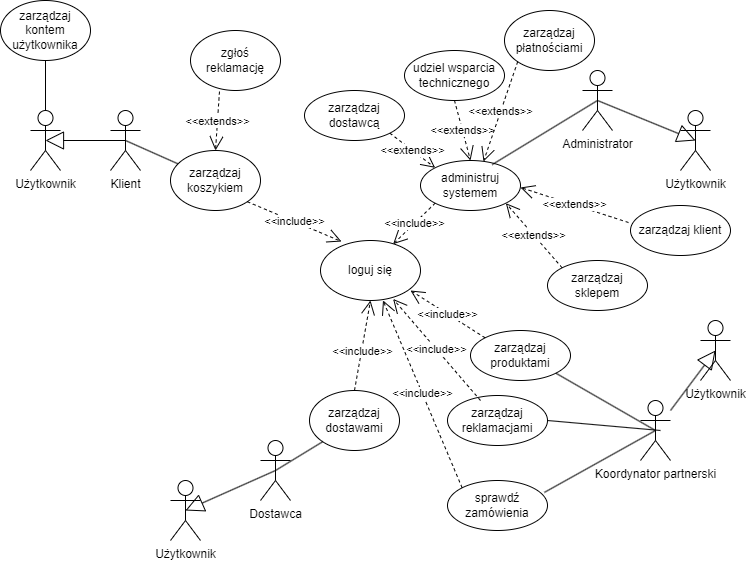

The diagram above was exported from draw.io. Its source (the exported page's mxGraphModel, read from the mxfile embedded in the PNG):
<mxGraphModel dx="1620" dy="783" grid="1" gridSize="10" guides="1" tooltips="1" connect="1" arrows="1" fold="1" page="1" pageScale="1" pageWidth="827" pageHeight="1169" math="0" shadow="0">
  <root>
    <mxCell id="0" />
    <mxCell id="1" parent="0" />
    <mxCell id="SdbDFvajUCVgvThnJawX-1" value="loguj się" style="ellipse;whiteSpace=wrap;html=1;" parent="1" vertex="1">
      <mxGeometry x="380" y="570" width="100" height="60" as="geometry" />
    </mxCell>
    <mxCell id="JuQFvX9YrrgA2miF1Yzw-1" value="Koordynator partnerski&lt;div&gt;&lt;br&gt;&lt;/div&gt;" style="shape=umlActor;verticalLabelPosition=bottom;verticalAlign=top;html=1;outlineConnect=0;" parent="1" vertex="1">
      <mxGeometry x="700" y="730" width="30" height="60" as="geometry" />
    </mxCell>
    <mxCell id="SdbDFvajUCVgvThnJawX-2" value="Klient" style="shape=umlActor;verticalLabelPosition=bottom;verticalAlign=top;html=1;" parent="1" vertex="1">
      <mxGeometry x="170" y="440" width="30" height="60" as="geometry" />
    </mxCell>
    <mxCell id="JuQFvX9YrrgA2miF1Yzw-2" value="Administrator&lt;div&gt;&lt;br&gt;&lt;/div&gt;" style="shape=umlActor;verticalLabelPosition=bottom;verticalAlign=top;html=1;outlineConnect=0;" parent="1" vertex="1">
      <mxGeometry x="642" y="400" width="30" height="60" as="geometry" />
    </mxCell>
    <mxCell id="SdbDFvajUCVgvThnJawX-4" value="" style="endArrow=none;html=1;rounded=0;entryX=0.5;entryY=0.5;entryDx=0;entryDy=0;entryPerimeter=0;" parent="1" source="SdbDFvajUCVgvThnJawX-5" target="SdbDFvajUCVgvThnJawX-2" edge="1">
      <mxGeometry width="50" height="50" relative="1" as="geometry">
        <mxPoint x="224.254347881851" y="482.2669837130784" as="sourcePoint" />
        <mxPoint x="410" y="670" as="targetPoint" />
      </mxGeometry>
    </mxCell>
    <mxCell id="JuQFvX9YrrgA2miF1Yzw-4" value="administruj systemem" style="ellipse;whiteSpace=wrap;html=1;" parent="1" vertex="1">
      <mxGeometry x="480" y="490" width="100" height="50" as="geometry" />
    </mxCell>
    <mxCell id="SdbDFvajUCVgvThnJawX-5" value="zarządzaj koszykiem" style="ellipse;whiteSpace=wrap;html=1;" parent="1" vertex="1">
      <mxGeometry x="230" y="480" width="90" height="60" as="geometry" />
    </mxCell>
    <mxCell id="JuQFvX9YrrgA2miF1Yzw-7" value="" style="endArrow=none;html=1;rounded=0;exitX=0.717;exitY=0.082;exitDx=0;exitDy=0;exitPerimeter=0;entryX=0.5;entryY=0.5;entryDx=0;entryDy=0;entryPerimeter=0;" parent="1" source="JuQFvX9YrrgA2miF1Yzw-4" target="JuQFvX9YrrgA2miF1Yzw-2" edge="1">
      <mxGeometry width="50" height="50" relative="1" as="geometry">
        <mxPoint x="510" y="500" as="sourcePoint" />
        <mxPoint x="560" y="450" as="targetPoint" />
      </mxGeometry>
    </mxCell>
    <mxCell id="SdbDFvajUCVgvThnJawX-6" value="&amp;lt;&amp;lt;include&amp;gt;&amp;gt;" style="endArrow=open;endSize=12;dashed=1;html=1;rounded=0;exitX=1;exitY=1;exitDx=0;exitDy=0;entryX=0.21;entryY=0.017;entryDx=0;entryDy=0;entryPerimeter=0;" parent="1" source="SdbDFvajUCVgvThnJawX-5" target="SdbDFvajUCVgvThnJawX-1" edge="1">
      <mxGeometry width="160" relative="1" as="geometry">
        <mxPoint x="320" y="730" as="sourcePoint" />
        <mxPoint x="480" y="730" as="targetPoint" />
      </mxGeometry>
    </mxCell>
    <mxCell id="JuQFvX9YrrgA2miF1Yzw-8" value="zarządzaj sklepem" style="ellipse;whiteSpace=wrap;html=1;" parent="1" vertex="1">
      <mxGeometry x="607" y="590" width="100" height="50" as="geometry" />
    </mxCell>
    <mxCell id="JuQFvX9YrrgA2miF1Yzw-10" value="&amp;lt;&amp;lt;include&amp;gt;&amp;gt;" style="endArrow=open;endSize=12;dashed=1;html=1;rounded=0;exitX=0;exitY=1;exitDx=0;exitDy=0;entryX=0.726;entryY=0.061;entryDx=0;entryDy=0;entryPerimeter=0;" parent="1" source="JuQFvX9YrrgA2miF1Yzw-4" target="SdbDFvajUCVgvThnJawX-1" edge="1">
      <mxGeometry width="160" relative="1" as="geometry">
        <mxPoint x="220" y="450" as="sourcePoint" />
        <mxPoint x="260" y="500" as="targetPoint" />
      </mxGeometry>
    </mxCell>
    <mxCell id="JuQFvX9YrrgA2miF1Yzw-14" value="&amp;lt;&amp;lt;extends&amp;gt;&amp;gt;" style="endArrow=open;endSize=12;dashed=1;html=1;rounded=0;strokeColor=default;align=center;verticalAlign=middle;fontFamily=Helvetica;fontSize=11;fontColor=default;labelBackgroundColor=default;entryX=1;entryY=1;entryDx=0;entryDy=0;exitX=0;exitY=0;exitDx=0;exitDy=0;" parent="1" source="JuQFvX9YrrgA2miF1Yzw-8" target="JuQFvX9YrrgA2miF1Yzw-4" edge="1">
      <mxGeometry width="160" relative="1" as="geometry">
        <mxPoint x="480" y="650" as="sourcePoint" />
        <mxPoint x="640" y="650" as="targetPoint" />
      </mxGeometry>
    </mxCell>
    <mxCell id="JuQFvX9YrrgA2miF1Yzw-15" value="zarządzaj dostawcą" style="ellipse;whiteSpace=wrap;html=1;" parent="1" vertex="1">
      <mxGeometry x="364" y="420" width="100" height="50" as="geometry" />
    </mxCell>
    <mxCell id="JuQFvX9YrrgA2miF1Yzw-16" value="udziel wsparcia technicznego" style="ellipse;whiteSpace=wrap;html=1;" parent="1" vertex="1">
      <mxGeometry x="464" y="380" width="100" height="50" as="geometry" />
    </mxCell>
    <mxCell id="SYQceFe5XX5bmk-Zttm_-3" value="zgłoś reklamację" style="ellipse;whiteSpace=wrap;html=1;" parent="1" vertex="1">
      <mxGeometry x="250" y="360" width="90" height="60" as="geometry" />
    </mxCell>
    <mxCell id="SYQceFe5XX5bmk-Zttm_-4" value="&amp;lt;&amp;lt;extends&amp;gt;&amp;gt;" style="endArrow=open;endSize=12;dashed=1;html=1;rounded=0;exitX=0.322;exitY=1.017;exitDx=0;exitDy=0;entryX=0.5;entryY=0;entryDx=0;entryDy=0;exitPerimeter=0;" parent="1" source="SYQceFe5XX5bmk-Zttm_-3" target="SdbDFvajUCVgvThnJawX-5" edge="1">
      <mxGeometry width="160" relative="1" as="geometry">
        <mxPoint x="240" y="490" as="sourcePoint" />
        <mxPoint x="283.01" y="403" as="targetPoint" />
      </mxGeometry>
    </mxCell>
    <mxCell id="SYQceFe5XX5bmk-Zttm_-5" value="Użytkownik" style="shape=umlActor;verticalLabelPosition=bottom;verticalAlign=top;html=1;" parent="1" vertex="1">
      <mxGeometry x="90" y="440" width="30" height="60" as="geometry" />
    </mxCell>
    <mxCell id="SYQceFe5XX5bmk-Zttm_-6" value="" style="endArrow=block;endSize=16;endFill=0;html=1;rounded=0;exitX=0.5;exitY=0.5;exitDx=0;exitDy=0;exitPerimeter=0;entryX=0.5;entryY=0.5;entryDx=0;entryDy=0;entryPerimeter=0;" parent="1" source="SdbDFvajUCVgvThnJawX-2" target="SYQceFe5XX5bmk-Zttm_-5" edge="1">
      <mxGeometry width="160" relative="1" as="geometry">
        <mxPoint x="230" y="710" as="sourcePoint" />
        <mxPoint x="390" y="710" as="targetPoint" />
      </mxGeometry>
    </mxCell>
    <mxCell id="JuQFvX9YrrgA2miF1Yzw-17" value="&amp;lt;&amp;lt;extends&amp;gt;&amp;gt;" style="endArrow=open;endSize=12;dashed=1;html=1;rounded=0;strokeColor=default;align=center;verticalAlign=middle;fontFamily=Helvetica;fontSize=11;fontColor=default;labelBackgroundColor=default;exitX=1;exitY=1;exitDx=0;exitDy=0;entryX=0;entryY=0;entryDx=0;entryDy=0;" parent="1" source="JuQFvX9YrrgA2miF1Yzw-15" target="JuQFvX9YrrgA2miF1Yzw-4" edge="1">
      <mxGeometry width="160" relative="1" as="geometry">
        <mxPoint x="380" y="530" as="sourcePoint" />
        <mxPoint x="540" y="530" as="targetPoint" />
      </mxGeometry>
    </mxCell>
    <mxCell id="qofxUEPGcxJbh4miqbQ3-1" value="zarządzaj kontem użytkownika" style="ellipse;whiteSpace=wrap;html=1;" parent="1" vertex="1">
      <mxGeometry x="60" y="330" width="90" height="60" as="geometry" />
    </mxCell>
    <mxCell id="JuQFvX9YrrgA2miF1Yzw-18" value="&amp;lt;&amp;lt;extends&amp;gt;&amp;gt;" style="endArrow=open;endSize=12;dashed=1;html=1;rounded=0;strokeColor=default;align=center;verticalAlign=middle;fontFamily=Helvetica;fontSize=11;fontColor=default;labelBackgroundColor=default;exitX=0.5;exitY=1;exitDx=0;exitDy=0;entryX=0.5;entryY=0;entryDx=0;entryDy=0;" parent="1" source="JuQFvX9YrrgA2miF1Yzw-16" target="JuQFvX9YrrgA2miF1Yzw-4" edge="1">
      <mxGeometry width="160" relative="1" as="geometry">
        <mxPoint x="524" y="469" as="sourcePoint" />
        <mxPoint x="510" y="480" as="targetPoint" />
      </mxGeometry>
    </mxCell>
    <mxCell id="qofxUEPGcxJbh4miqbQ3-3" value="" style="endArrow=none;html=1;rounded=0;entryX=0.5;entryY=1;entryDx=0;entryDy=0;exitX=0.5;exitY=0;exitDx=0;exitDy=0;exitPerimeter=0;" parent="1" source="SYQceFe5XX5bmk-Zttm_-5" target="qofxUEPGcxJbh4miqbQ3-1" edge="1">
      <mxGeometry width="50" height="50" relative="1" as="geometry">
        <mxPoint x="290" y="520" as="sourcePoint" />
        <mxPoint x="340" y="470" as="targetPoint" />
      </mxGeometry>
    </mxCell>
    <mxCell id="JuQFvX9YrrgA2miF1Yzw-19" value="&lt;div&gt;Użytkownik&lt;/div&gt;" style="shape=umlActor;verticalLabelPosition=bottom;verticalAlign=top;html=1;outlineConnect=0;" parent="1" vertex="1">
      <mxGeometry x="740" y="440" width="30" height="60" as="geometry" />
    </mxCell>
    <mxCell id="qofxUEPGcxJbh4miqbQ3-4" value="Dostawca" style="shape=umlActor;verticalLabelPosition=bottom;verticalAlign=top;html=1;outlineConnect=0;" parent="1" vertex="1">
      <mxGeometry x="320" y="770" width="30" height="60" as="geometry" />
    </mxCell>
    <mxCell id="JuQFvX9YrrgA2miF1Yzw-24" value="" style="endArrow=block;endSize=16;endFill=0;html=1;rounded=0;exitX=0.5;exitY=0.5;exitDx=0;exitDy=0;exitPerimeter=0;entryX=0.5;entryY=0.5;entryDx=0;entryDy=0;entryPerimeter=0;" parent="1" source="JuQFvX9YrrgA2miF1Yzw-2" target="JuQFvX9YrrgA2miF1Yzw-19" edge="1">
      <mxGeometry width="160" relative="1" as="geometry">
        <mxPoint x="820" y="550" as="sourcePoint" />
        <mxPoint x="740" y="550" as="targetPoint" />
      </mxGeometry>
    </mxCell>
    <mxCell id="qofxUEPGcxJbh4miqbQ3-7" value="zarządzaj dostawami" style="ellipse;whiteSpace=wrap;html=1;" parent="1" vertex="1">
      <mxGeometry x="369" y="720" width="90" height="60" as="geometry" />
    </mxCell>
    <mxCell id="JuQFvX9YrrgA2miF1Yzw-25" value="zarządzaj produktami" style="ellipse;whiteSpace=wrap;html=1;" parent="1" vertex="1">
      <mxGeometry x="530" y="660" width="100" height="50" as="geometry" />
    </mxCell>
    <mxCell id="qofxUEPGcxJbh4miqbQ3-8" value="" style="endArrow=none;html=1;rounded=0;exitX=0.5;exitY=0.5;exitDx=0;exitDy=0;exitPerimeter=0;entryX=0;entryY=1;entryDx=0;entryDy=0;" parent="1" source="qofxUEPGcxJbh4miqbQ3-4" target="qofxUEPGcxJbh4miqbQ3-7" edge="1">
      <mxGeometry width="50" height="50" relative="1" as="geometry">
        <mxPoint x="430" y="780" as="sourcePoint" />
        <mxPoint x="480" y="730" as="targetPoint" />
      </mxGeometry>
    </mxCell>
    <mxCell id="JuQFvX9YrrgA2miF1Yzw-26" value="" style="endArrow=none;html=1;rounded=0;strokeColor=default;align=center;verticalAlign=middle;fontFamily=Helvetica;fontSize=11;fontColor=default;labelBackgroundColor=default;entryX=1;entryY=1;entryDx=0;entryDy=0;exitX=0.5;exitY=0.5;exitDx=0;exitDy=0;exitPerimeter=0;" parent="1" source="JuQFvX9YrrgA2miF1Yzw-1" target="JuQFvX9YrrgA2miF1Yzw-25" edge="1">
      <mxGeometry width="50" height="50" relative="1" as="geometry">
        <mxPoint x="510" y="650" as="sourcePoint" />
        <mxPoint x="560" y="600" as="targetPoint" />
      </mxGeometry>
    </mxCell>
    <mxCell id="qofxUEPGcxJbh4miqbQ3-9" value="" style="endArrow=open;dashed=1;endFill=0;endSize=12;html=1;rounded=0;exitX=0.5;exitY=0;exitDx=0;exitDy=0;entryX=0.5;entryY=1;entryDx=0;entryDy=0;" parent="1" source="qofxUEPGcxJbh4miqbQ3-7" target="SdbDFvajUCVgvThnJawX-1" edge="1">
      <mxGeometry width="160" relative="1" as="geometry">
        <mxPoint x="380" y="750" as="sourcePoint" />
        <mxPoint x="540" y="750" as="targetPoint" />
      </mxGeometry>
    </mxCell>
    <mxCell id="qofxUEPGcxJbh4miqbQ3-10" value="&amp;lt;&amp;lt;include&amp;gt;&amp;gt;" style="edgeLabel;html=1;align=center;verticalAlign=middle;resizable=0;points=[];" parent="qofxUEPGcxJbh4miqbQ3-9" connectable="0" vertex="1">
      <mxGeometry x="-0.1238" relative="1" as="geometry">
        <mxPoint as="offset" />
      </mxGeometry>
    </mxCell>
    <mxCell id="qofxUEPGcxJbh4miqbQ3-11" value="Użytkownik" style="shape=umlActor;verticalLabelPosition=bottom;verticalAlign=top;html=1;" parent="1" vertex="1">
      <mxGeometry x="230" y="810" width="30" height="60" as="geometry" />
    </mxCell>
    <mxCell id="qofxUEPGcxJbh4miqbQ3-12" value="" style="endArrow=block;endSize=16;endFill=0;html=1;rounded=0;exitX=0.5;exitY=0.5;exitDx=0;exitDy=0;exitPerimeter=0;entryX=0.5;entryY=0.5;entryDx=0;entryDy=0;entryPerimeter=0;" parent="1" source="qofxUEPGcxJbh4miqbQ3-4" target="qofxUEPGcxJbh4miqbQ3-11" edge="1">
      <mxGeometry width="160" relative="1" as="geometry">
        <mxPoint x="195" y="480" as="sourcePoint" />
        <mxPoint x="115" y="480" as="targetPoint" />
      </mxGeometry>
    </mxCell>
    <mxCell id="JuQFvX9YrrgA2miF1Yzw-27" value="zarządzaj reklamacjami" style="ellipse;whiteSpace=wrap;html=1;" parent="1" vertex="1">
      <mxGeometry x="507" y="725" width="100" height="50" as="geometry" />
    </mxCell>
    <mxCell id="JuQFvX9YrrgA2miF1Yzw-28" value="sprawdź zamówienia" style="ellipse;whiteSpace=wrap;html=1;" parent="1" vertex="1">
      <mxGeometry x="507" y="810" width="100" height="50" as="geometry" />
    </mxCell>
    <mxCell id="JuQFvX9YrrgA2miF1Yzw-29" value="" style="endArrow=none;html=1;rounded=0;strokeColor=default;align=center;verticalAlign=middle;fontFamily=Helvetica;fontSize=11;fontColor=default;labelBackgroundColor=default;entryX=1;entryY=0.5;entryDx=0;entryDy=0;exitX=0.667;exitY=0.5;exitDx=0;exitDy=0;exitPerimeter=0;" parent="1" source="JuQFvX9YrrgA2miF1Yzw-1" target="JuQFvX9YrrgA2miF1Yzw-27" edge="1">
      <mxGeometry width="50" height="50" relative="1" as="geometry">
        <mxPoint x="685" y="770" as="sourcePoint" />
        <mxPoint x="625" y="713" as="targetPoint" />
      </mxGeometry>
    </mxCell>
    <mxCell id="JuQFvX9YrrgA2miF1Yzw-30" value="" style="endArrow=none;html=1;rounded=0;strokeColor=default;align=center;verticalAlign=middle;fontFamily=Helvetica;fontSize=11;fontColor=default;labelBackgroundColor=default;entryX=0.969;entryY=0.238;entryDx=0;entryDy=0;entryPerimeter=0;exitX=0.5;exitY=0.5;exitDx=0;exitDy=0;exitPerimeter=0;" parent="1" source="JuQFvX9YrrgA2miF1Yzw-1" target="JuQFvX9YrrgA2miF1Yzw-28" edge="1">
      <mxGeometry width="50" height="50" relative="1" as="geometry">
        <mxPoint x="680" y="780" as="sourcePoint" />
        <mxPoint x="617" y="760" as="targetPoint" />
      </mxGeometry>
    </mxCell>
    <mxCell id="JuQFvX9YrrgA2miF1Yzw-31" value="&amp;lt;&amp;lt;include&amp;gt;&amp;gt;" style="endArrow=open;endSize=12;dashed=1;html=1;rounded=0;exitX=0;exitY=0;exitDx=0;exitDy=0;" parent="1" source="JuQFvX9YrrgA2miF1Yzw-25" edge="1">
      <mxGeometry width="160" relative="1" as="geometry">
        <mxPoint x="522" y="639.5" as="sourcePoint" />
        <mxPoint x="470" y="620" as="targetPoint" />
      </mxGeometry>
    </mxCell>
    <mxCell id="JuQFvX9YrrgA2miF1Yzw-32" value="&amp;lt;&amp;lt;include&amp;gt;&amp;gt;" style="endArrow=open;endSize=12;dashed=1;html=1;rounded=0;entryX=0.726;entryY=0.974;entryDx=0;entryDy=0;entryPerimeter=0;exitX=0.33;exitY=0.1;exitDx=0;exitDy=0;exitPerimeter=0;" parent="1" source="JuQFvX9YrrgA2miF1Yzw-27" target="SdbDFvajUCVgvThnJawX-1" edge="1">
      <mxGeometry width="160" relative="1" as="geometry">
        <mxPoint x="540" y="720" as="sourcePoint" />
        <mxPoint x="460" y="685" as="targetPoint" />
      </mxGeometry>
    </mxCell>
    <mxCell id="JuQFvX9YrrgA2miF1Yzw-33" value="&amp;lt;&amp;lt;include&amp;gt;&amp;gt;" style="endArrow=open;endSize=12;dashed=1;html=1;rounded=0;entryX=0.625;entryY=0.998;entryDx=0;entryDy=0;entryPerimeter=0;exitX=0;exitY=0;exitDx=0;exitDy=0;" parent="1" source="JuQFvX9YrrgA2miF1Yzw-28" target="SdbDFvajUCVgvThnJawX-1" edge="1">
      <mxGeometry width="160" relative="1" as="geometry">
        <mxPoint x="517" y="770" as="sourcePoint" />
        <mxPoint x="430" y="668" as="targetPoint" />
      </mxGeometry>
    </mxCell>
    <mxCell id="4H9VlD6y6pZpgo2cyS_H-1" value="&lt;div&gt;Użytkownik&lt;/div&gt;" style="shape=umlActor;verticalLabelPosition=bottom;verticalAlign=top;html=1;outlineConnect=0;" parent="1" vertex="1">
      <mxGeometry x="760" y="650" width="30" height="60" as="geometry" />
    </mxCell>
    <mxCell id="4H9VlD6y6pZpgo2cyS_H-3" value="" style="endArrow=block;endSize=16;endFill=0;html=1;rounded=0;entryX=0.5;entryY=0.5;entryDx=0;entryDy=0;entryPerimeter=0;" parent="1" source="JuQFvX9YrrgA2miF1Yzw-1" target="4H9VlD6y6pZpgo2cyS_H-1" edge="1">
      <mxGeometry width="160" relative="1" as="geometry">
        <mxPoint x="667" y="440" as="sourcePoint" />
        <mxPoint x="765" y="480" as="targetPoint" />
      </mxGeometry>
    </mxCell>
    <mxCell id="ayxOBv-S0RdhvILb1M1D-2" value="zarządzaj klient" style="ellipse;whiteSpace=wrap;html=1;" vertex="1" parent="1">
      <mxGeometry x="690" y="535" width="100" height="50" as="geometry" />
    </mxCell>
    <mxCell id="ayxOBv-S0RdhvILb1M1D-4" value="&amp;lt;&amp;lt;extends&amp;gt;&amp;gt;" style="endArrow=open;endSize=12;dashed=1;html=1;rounded=0;strokeColor=default;align=center;verticalAlign=middle;fontFamily=Helvetica;fontSize=11;fontColor=default;labelBackgroundColor=default;exitX=-0.02;exitY=0.34;exitDx=0;exitDy=0;entryX=1;entryY=0.54;entryDx=0;entryDy=0;exitPerimeter=0;entryPerimeter=0;" edge="1" parent="1" source="ayxOBv-S0RdhvILb1M1D-2" target="JuQFvX9YrrgA2miF1Yzw-4">
      <mxGeometry width="160" relative="1" as="geometry">
        <mxPoint x="540" y="430" as="sourcePoint" />
        <mxPoint x="540" y="500" as="targetPoint" />
      </mxGeometry>
    </mxCell>
    <mxCell id="ayxOBv-S0RdhvILb1M1D-5" value="zarządzaj płatnościami" style="ellipse;whiteSpace=wrap;html=1;" vertex="1" parent="1">
      <mxGeometry x="564" y="340" width="90" height="60" as="geometry" />
    </mxCell>
    <mxCell id="ayxOBv-S0RdhvILb1M1D-6" value="&amp;lt;&amp;lt;extends&amp;gt;&amp;gt;" style="endArrow=open;endSize=12;dashed=1;html=1;rounded=0;exitX=0;exitY=1;exitDx=0;exitDy=0;entryX=0.63;entryY=0.02;entryDx=0;entryDy=0;entryPerimeter=0;" edge="1" parent="1" source="ayxOBv-S0RdhvILb1M1D-5" target="JuQFvX9YrrgA2miF1Yzw-4">
      <mxGeometry width="160" relative="1" as="geometry">
        <mxPoint x="289" y="431" as="sourcePoint" />
        <mxPoint x="285" y="490" as="targetPoint" />
      </mxGeometry>
    </mxCell>
  </root>
</mxGraphModel>